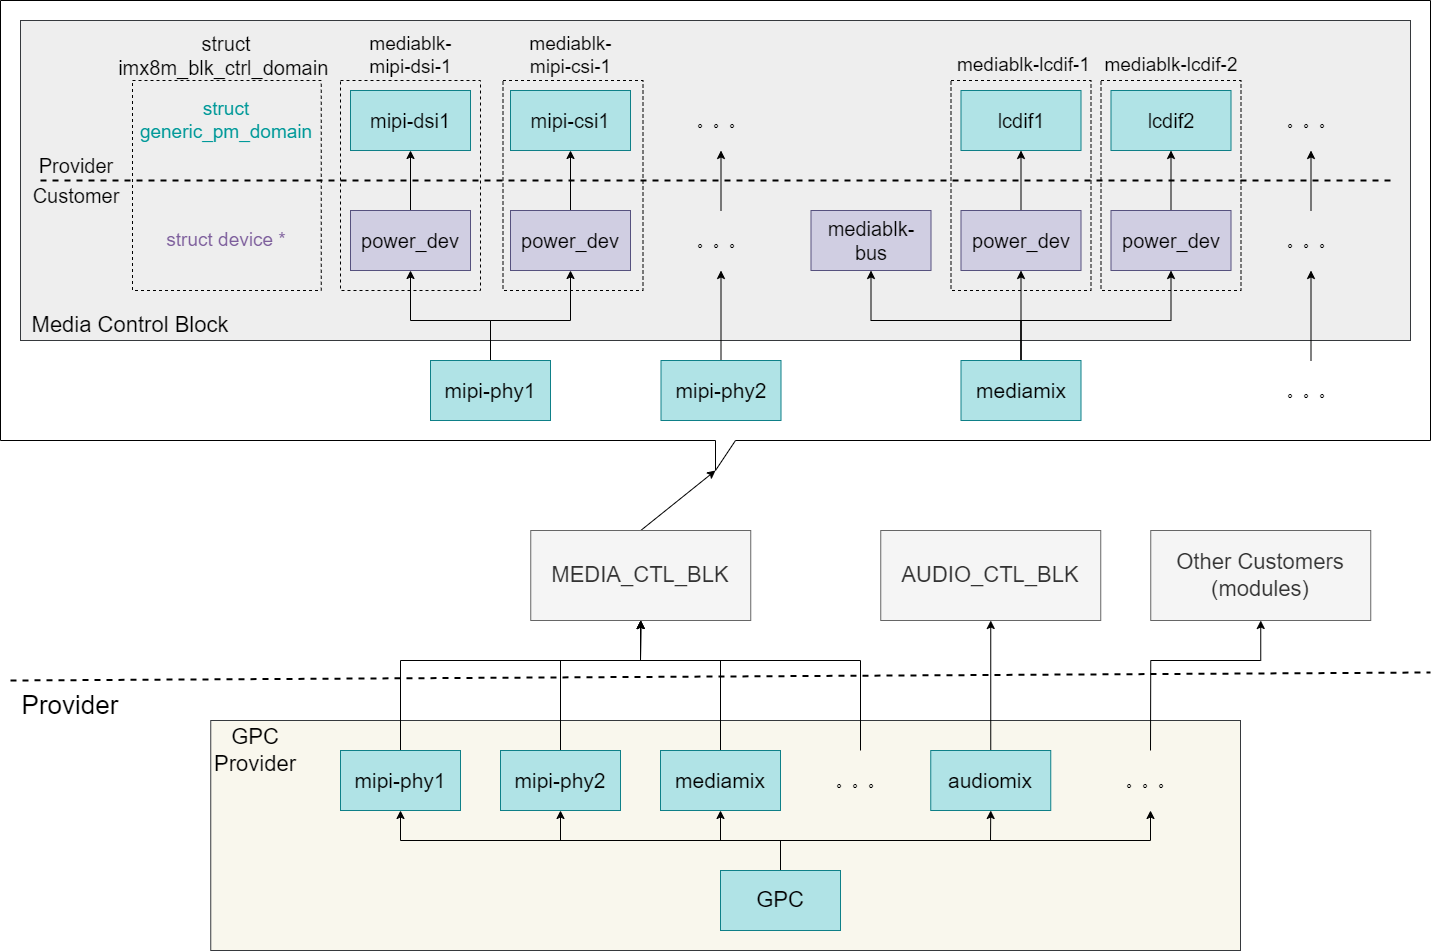

The diagram above was exported from draw.io. Its source (the exported page's mxGraphModel, read from the mxfile embedded in the PNG):
<mxGraphModel dx="2380" dy="1524" grid="1" gridSize="10" guides="1" tooltips="1" connect="1" arrows="1" fold="1" page="0" pageScale="1" pageWidth="850" pageHeight="1100" background="#ffffff" math="0" shadow="0">
  <root>
    <mxCell id="0" />
    <mxCell id="1" parent="0" />
    <mxCell id="77" value="" style="rounded=0;whiteSpace=wrap;html=1;fillColor=#eeeeee;strokeColor=#36393d;" parent="1" vertex="1">
      <mxGeometry x="-90" y="-360" width="1390" height="320" as="geometry" />
    </mxCell>
    <mxCell id="123" value="" style="rounded=0;whiteSpace=wrap;html=1;fillColor=#f9f7ed;strokeColor=#36393d;" parent="1" vertex="1">
      <mxGeometry x="100.25" y="340" width="1029.75" height="230" as="geometry" />
    </mxCell>
    <mxCell id="211" style="edgeStyle=none;rounded=0;html=1;exitX=0.5;exitY=0;exitDx=0;exitDy=0;entryX=0.5;entryY=1;entryDx=0;entryDy=0;strokeColor=#000000;strokeWidth=1;fontSize=22;fontColor=#7D5E9C;" parent="1" source="124" target="168" edge="1">
      <mxGeometry relative="1" as="geometry" />
    </mxCell>
    <mxCell id="124" value="&lt;font color=&quot;#000000&quot;&gt;&lt;span style=&quot;font-size: 21px;&quot;&gt;audiomix&lt;/span&gt;&lt;/font&gt;" style="rounded=0;whiteSpace=wrap;html=1;strokeColor=#0e8088;fillColor=#b0e3e6;" parent="1" vertex="1">
      <mxGeometry x="820.25" y="370" width="120" height="60" as="geometry" />
    </mxCell>
    <mxCell id="126" style="edgeStyle=none;rounded=0;html=1;exitX=0.5;exitY=0;exitDx=0;exitDy=0;entryX=0.5;entryY=1;entryDx=0;entryDy=0;strokeColor=#000000;fontSize=16;fontColor=#000000;" parent="1" source="130" target="134" edge="1">
      <mxGeometry relative="1" as="geometry">
        <Array as="points">
          <mxPoint x="670" y="460" />
          <mxPoint x="610" y="460" />
        </Array>
      </mxGeometry>
    </mxCell>
    <mxCell id="129" style="edgeStyle=none;html=1;exitX=0.5;exitY=0;exitDx=0;exitDy=0;entryX=0.5;entryY=1;entryDx=0;entryDy=0;strokeColor=#000000;rounded=0;" parent="1" source="130" target="139" edge="1">
      <mxGeometry relative="1" as="geometry">
        <Array as="points">
          <mxPoint x="670" y="460" />
          <mxPoint x="290" y="460" />
        </Array>
      </mxGeometry>
    </mxCell>
    <mxCell id="213" style="edgeStyle=none;rounded=0;html=1;exitX=0.5;exitY=0;exitDx=0;exitDy=0;entryX=0.5;entryY=1;entryDx=0;entryDy=0;strokeColor=#000000;strokeWidth=1;fontSize=22;fontColor=#7D5E9C;" parent="1" source="130" target="136" edge="1">
      <mxGeometry relative="1" as="geometry">
        <Array as="points">
          <mxPoint x="670" y="460" />
          <mxPoint x="1040" y="460" />
        </Array>
      </mxGeometry>
    </mxCell>
    <mxCell id="222" style="edgeStyle=none;rounded=0;html=1;exitX=0.5;exitY=0;exitDx=0;exitDy=0;entryX=0.5;entryY=1;entryDx=0;entryDy=0;strokeColor=#000000;strokeWidth=1;fontSize=20;fontColor=#7D5E9C;" parent="1" source="130" target="149" edge="1">
      <mxGeometry relative="1" as="geometry">
        <Array as="points">
          <mxPoint x="670" y="460" />
          <mxPoint x="450" y="460" />
        </Array>
      </mxGeometry>
    </mxCell>
    <mxCell id="223" style="edgeStyle=none;rounded=0;html=1;exitX=0.5;exitY=0;exitDx=0;exitDy=0;entryX=0.5;entryY=1;entryDx=0;entryDy=0;strokeColor=#000000;strokeWidth=1;fontSize=20;fontColor=#7D5E9C;" parent="1" source="130" target="124" edge="1">
      <mxGeometry relative="1" as="geometry">
        <Array as="points">
          <mxPoint x="670" y="460" />
          <mxPoint x="770" y="460" />
          <mxPoint x="880" y="460" />
        </Array>
      </mxGeometry>
    </mxCell>
    <mxCell id="130" value="&lt;font style=&quot;font-size: 22px;&quot; color=&quot;#000000&quot;&gt;GPC&lt;/font&gt;" style="rounded=0;whiteSpace=wrap;html=1;strokeColor=#0e8088;fillColor=#b0e3e6;" parent="1" vertex="1">
      <mxGeometry x="610" y="490" width="120" height="60" as="geometry" />
    </mxCell>
    <mxCell id="174" style="edgeStyle=none;rounded=0;html=1;exitX=0.5;exitY=0;exitDx=0;exitDy=0;entryX=0.5;entryY=1;entryDx=0;entryDy=0;strokeColor=#000000;" parent="1" source="134" target="171" edge="1">
      <mxGeometry relative="1" as="geometry">
        <Array as="points">
          <mxPoint x="610" y="280" />
          <mxPoint x="530" y="280" />
        </Array>
      </mxGeometry>
    </mxCell>
    <mxCell id="134" value="&lt;font style=&quot;font-size: 21px;&quot; color=&quot;#000000&quot;&gt;mediamix&lt;/font&gt;" style="rounded=0;whiteSpace=wrap;html=1;strokeColor=#0e8088;fillColor=#b0e3e6;" parent="1" vertex="1">
      <mxGeometry x="550" y="370" width="120" height="60" as="geometry" />
    </mxCell>
    <mxCell id="214" style="edgeStyle=none;rounded=0;html=1;exitX=0.5;exitY=0;exitDx=0;exitDy=0;entryX=0.5;entryY=1;entryDx=0;entryDy=0;strokeColor=#000000;strokeWidth=1;fontSize=22;fontColor=#7D5E9C;" parent="1" source="136" target="169" edge="1">
      <mxGeometry relative="1" as="geometry">
        <Array as="points">
          <mxPoint x="1040.25" y="280" />
          <mxPoint x="1150.25" y="280" />
        </Array>
      </mxGeometry>
    </mxCell>
    <mxCell id="136" value="。。。" style="text;html=1;strokeColor=none;fillColor=none;align=center;verticalAlign=middle;whiteSpace=wrap;rounded=0;fontSize=16;fontColor=#000000;" parent="1" vertex="1">
      <mxGeometry x="980" y="370" width="120" height="60" as="geometry" />
    </mxCell>
    <mxCell id="172" style="edgeStyle=none;html=1;exitX=0.5;exitY=0;exitDx=0;exitDy=0;entryX=0.5;entryY=1;entryDx=0;entryDy=0;strokeColor=#000000;rounded=0;" parent="1" source="139" target="171" edge="1">
      <mxGeometry relative="1" as="geometry">
        <Array as="points">
          <mxPoint x="290" y="280" />
          <mxPoint x="530" y="280" />
        </Array>
      </mxGeometry>
    </mxCell>
    <mxCell id="139" value="&lt;font style=&quot;font-size: 21px;&quot; color=&quot;#000000&quot;&gt;mipi-phy1&lt;/font&gt;" style="rounded=0;whiteSpace=wrap;html=1;strokeColor=#0e8088;fillColor=#b0e3e6;" parent="1" vertex="1">
      <mxGeometry x="230" y="370" width="120" height="60" as="geometry" />
    </mxCell>
    <mxCell id="141" value="&lt;span style=&quot;color: rgb(0, 0, 0);&quot;&gt;&lt;font style=&quot;font-size: 20px;&quot;&gt;mediablk-bus&lt;/font&gt;&lt;/span&gt;" style="rounded=0;whiteSpace=wrap;html=1;strokeColor=#56517e;fillColor=#d0cee2;" parent="1" vertex="1">
      <mxGeometry x="700.5" y="-170" width="120" height="60" as="geometry" />
    </mxCell>
    <mxCell id="218" style="edgeStyle=none;rounded=0;html=1;exitX=0.5;exitY=0;exitDx=0;exitDy=0;entryX=0.5;entryY=1;entryDx=0;entryDy=0;strokeColor=#000000;strokeWidth=1;fontSize=19;fontColor=#7D5E9C;" parent="1" source="143" target="157" edge="1">
      <mxGeometry relative="1" as="geometry" />
    </mxCell>
    <mxCell id="143" value="&lt;font style=&quot;font-size: 20px;&quot; color=&quot;#000000&quot;&gt;power_dev&lt;/font&gt;" style="rounded=0;whiteSpace=wrap;html=1;strokeColor=#56517e;fillColor=#d0cee2;" parent="1" vertex="1">
      <mxGeometry x="1000.5" y="-170" width="120" height="60" as="geometry" />
    </mxCell>
    <mxCell id="144" style="edgeStyle=none;rounded=0;html=1;exitX=0.5;exitY=0;exitDx=0;exitDy=0;entryX=0.5;entryY=1;entryDx=0;entryDy=0;strokeColor=#000000;" parent="1" source="145" target="158" edge="1">
      <mxGeometry relative="1" as="geometry" />
    </mxCell>
    <mxCell id="145" value="&lt;font style=&quot;font-size: 20px;&quot; color=&quot;#000000&quot;&gt;power_dev&lt;/font&gt;" style="rounded=0;whiteSpace=wrap;html=1;strokeColor=#56517e;fillColor=#d0cee2;" parent="1" vertex="1">
      <mxGeometry x="850.5" y="-170" width="120" height="60" as="geometry" />
    </mxCell>
    <mxCell id="146" style="edgeStyle=none;rounded=0;html=1;exitX=0.5;exitY=0;exitDx=0;exitDy=0;strokeColor=#000000;" parent="1" source="147" target="159" edge="1">
      <mxGeometry relative="1" as="geometry" />
    </mxCell>
    <mxCell id="147" value="。。。" style="text;html=1;strokeColor=none;fillColor=none;align=center;verticalAlign=middle;whiteSpace=wrap;rounded=0;fontSize=16;fontColor=#000000;" parent="1" vertex="1">
      <mxGeometry x="1140.5" y="-170" width="120" height="60" as="geometry" />
    </mxCell>
    <mxCell id="173" style="edgeStyle=none;rounded=0;html=1;exitX=0.5;exitY=0;exitDx=0;exitDy=0;entryX=0.5;entryY=1;entryDx=0;entryDy=0;strokeColor=#000000;" parent="1" source="149" target="171" edge="1">
      <mxGeometry relative="1" as="geometry">
        <Array as="points">
          <mxPoint x="450" y="280" />
          <mxPoint x="530" y="280" />
        </Array>
      </mxGeometry>
    </mxCell>
    <mxCell id="149" value="&lt;font style=&quot;font-size: 21px;&quot; color=&quot;#000000&quot;&gt;mipi-phy2&lt;/font&gt;" style="rounded=0;whiteSpace=wrap;html=1;strokeColor=#0e8088;fillColor=#b0e3e6;" parent="1" vertex="1">
      <mxGeometry x="390" y="370" width="120" height="60" as="geometry" />
    </mxCell>
    <mxCell id="150" style="edgeStyle=none;rounded=0;html=1;exitX=0.5;exitY=0;exitDx=0;exitDy=0;strokeColor=#000000;" parent="1" source="151" target="160" edge="1">
      <mxGeometry relative="1" as="geometry" />
    </mxCell>
    <mxCell id="151" value="&lt;font style=&quot;font-size: 20px;&quot; color=&quot;#000000&quot;&gt;power_dev&lt;/font&gt;" style="rounded=0;whiteSpace=wrap;html=1;strokeColor=#56517e;fillColor=#d0cee2;" parent="1" vertex="1">
      <mxGeometry x="240" y="-170" width="120" height="60" as="geometry" />
    </mxCell>
    <mxCell id="152" style="edgeStyle=none;rounded=0;html=1;exitX=0.5;exitY=0;exitDx=0;exitDy=0;entryX=0.5;entryY=1;entryDx=0;entryDy=0;strokeColor=#000000;" parent="1" source="153" target="161" edge="1">
      <mxGeometry relative="1" as="geometry" />
    </mxCell>
    <mxCell id="153" value="&lt;font style=&quot;font-size: 20px;&quot; color=&quot;#000000&quot;&gt;power_dev&lt;/font&gt;" style="rounded=0;whiteSpace=wrap;html=1;strokeColor=#56517e;fillColor=#d0cee2;" parent="1" vertex="1">
      <mxGeometry x="400" y="-170" width="120" height="60" as="geometry" />
    </mxCell>
    <mxCell id="154" style="edgeStyle=none;rounded=0;html=1;exitX=0.5;exitY=0;exitDx=0;exitDy=0;strokeColor=#000000;" parent="1" source="155" target="162" edge="1">
      <mxGeometry relative="1" as="geometry" />
    </mxCell>
    <mxCell id="155" value="。。。" style="text;html=1;strokeColor=none;fillColor=none;align=center;verticalAlign=middle;whiteSpace=wrap;rounded=0;fontSize=16;fontColor=#000000;" parent="1" vertex="1">
      <mxGeometry x="550.5" y="-170" width="120" height="60" as="geometry" />
    </mxCell>
    <mxCell id="157" value="&lt;font style=&quot;font-size: 20px;&quot; color=&quot;#000000&quot;&gt;lcdif2&lt;/font&gt;" style="rounded=0;whiteSpace=wrap;html=1;strokeColor=#0e8088;fillColor=#b0e3e6;" parent="1" vertex="1">
      <mxGeometry x="1000.5" y="-290" width="120" height="60" as="geometry" />
    </mxCell>
    <mxCell id="158" value="&lt;font style=&quot;font-size: 20px;&quot; color=&quot;#000000&quot;&gt;lcdif1&lt;/font&gt;" style="rounded=0;whiteSpace=wrap;html=1;strokeColor=#0e8088;fillColor=#b0e3e6;" parent="1" vertex="1">
      <mxGeometry x="850.5" y="-290" width="120" height="60" as="geometry" />
    </mxCell>
    <mxCell id="159" value="。。。" style="text;html=1;strokeColor=none;fillColor=none;align=center;verticalAlign=middle;whiteSpace=wrap;rounded=0;fontSize=16;fontColor=#000000;" parent="1" vertex="1">
      <mxGeometry x="1140.5" y="-290" width="120" height="60" as="geometry" />
    </mxCell>
    <mxCell id="160" value="&lt;font style=&quot;font-size: 20px;&quot; color=&quot;#000000&quot;&gt;mipi-dsi1&lt;/font&gt;" style="rounded=0;whiteSpace=wrap;html=1;strokeColor=#0e8088;fillColor=#b0e3e6;" parent="1" vertex="1">
      <mxGeometry x="240" y="-290" width="120" height="60" as="geometry" />
    </mxCell>
    <mxCell id="161" value="&lt;font style=&quot;font-size: 20px;&quot; color=&quot;#000000&quot;&gt;mipi-csi1&lt;/font&gt;" style="rounded=0;whiteSpace=wrap;html=1;strokeColor=#0e8088;fillColor=#b0e3e6;" parent="1" vertex="1">
      <mxGeometry x="400" y="-290" width="120" height="60" as="geometry" />
    </mxCell>
    <mxCell id="162" value="。。。" style="text;html=1;strokeColor=none;fillColor=none;align=center;verticalAlign=middle;whiteSpace=wrap;rounded=0;fontSize=16;fontColor=#000000;" parent="1" vertex="1">
      <mxGeometry x="550.5" y="-290" width="120" height="60" as="geometry" />
    </mxCell>
    <mxCell id="163" value="&lt;font style=&quot;font-size: 22px;&quot; color=&quot;#000000&quot;&gt;GPC&lt;br&gt;Provider&lt;br&gt;&lt;/font&gt;" style="text;html=1;strokeColor=none;fillColor=none;align=center;verticalAlign=middle;whiteSpace=wrap;rounded=0;" parent="1" vertex="1">
      <mxGeometry x="90" y="340" width="110" height="60" as="geometry" />
    </mxCell>
    <mxCell id="164" value="" style="endArrow=none;dashed=1;html=1;rounded=0;strokeColor=#000000;fontSize=16;fontColor=#000000;strokeWidth=2;" parent="1" edge="1">
      <mxGeometry width="50" height="50" relative="1" as="geometry">
        <mxPoint x="-70" y="-200" as="sourcePoint" />
        <mxPoint x="1280.5" y="-200" as="targetPoint" />
      </mxGeometry>
    </mxCell>
    <mxCell id="165" value="&lt;font style=&quot;font-size: 20px;&quot;&gt;Customer&lt;/font&gt;" style="text;html=1;strokeColor=none;fillColor=none;align=center;verticalAlign=middle;whiteSpace=wrap;rounded=0;fontSize=16;fontColor=#000000;" parent="1" vertex="1">
      <mxGeometry x="-63.629999999999995" y="-200" width="60" height="30" as="geometry" />
    </mxCell>
    <mxCell id="166" value="&lt;font style=&quot;font-size: 20px;&quot;&gt;Provider&lt;/font&gt;" style="text;html=1;strokeColor=none;fillColor=none;align=center;verticalAlign=middle;whiteSpace=wrap;rounded=0;fontSize=16;fontColor=#000000;" parent="1" vertex="1">
      <mxGeometry x="-63.629999999999995" y="-230" width="60" height="30" as="geometry" />
    </mxCell>
    <mxCell id="168" value="&lt;font style=&quot;font-size: 22px;&quot;&gt;AUDIO_CTL_BLK&lt;/font&gt;" style="rounded=0;whiteSpace=wrap;html=1;fillColor=#f5f5f5;strokeColor=#666666;fontColor=#333333;" parent="1" vertex="1">
      <mxGeometry x="770.25" y="150" width="220" height="90" as="geometry" />
    </mxCell>
    <mxCell id="169" value="&lt;font style=&quot;font-size: 22px;&quot;&gt;Other Customers&lt;br&gt;(modules)&lt;br&gt;&lt;/font&gt;" style="rounded=0;whiteSpace=wrap;html=1;fillColor=#f5f5f5;strokeColor=#666666;fontColor=#333333;" parent="1" vertex="1">
      <mxGeometry x="1040.25" y="150" width="220" height="90" as="geometry" />
    </mxCell>
    <mxCell id="225" style="edgeStyle=none;rounded=0;html=1;exitX=0.5;exitY=0;exitDx=0;exitDy=0;strokeColor=#000000;strokeWidth=1;fontSize=20;fontColor=#7D5E9C;entryX=0;entryY=0;entryDx=715;entryDy=470;entryPerimeter=0;" parent="1" source="171" target="226" edge="1">
      <mxGeometry relative="1" as="geometry">
        <mxPoint x="580" y="90" as="targetPoint" />
      </mxGeometry>
    </mxCell>
    <mxCell id="171" value="&lt;font style=&quot;font-size: 22px;&quot;&gt;MEDIA_CTL_BLK&lt;/font&gt;" style="rounded=0;whiteSpace=wrap;html=1;fillColor=#f5f5f5;strokeColor=#666666;fontColor=#333333;" parent="1" vertex="1">
      <mxGeometry x="420.25" y="150" width="220" height="90" as="geometry" />
    </mxCell>
    <mxCell id="177" value="" style="endArrow=none;dashed=1;html=1;rounded=0;strokeColor=#000000;fontSize=16;strokeWidth=2;" parent="1" edge="1">
      <mxGeometry width="50" height="50" relative="1" as="geometry">
        <mxPoint x="-100" y="300" as="sourcePoint" />
        <mxPoint x="1320" y="292" as="targetPoint" />
      </mxGeometry>
    </mxCell>
    <mxCell id="178" value="&lt;font style=&quot;font-size: 26px;&quot; color=&quot;#000000&quot;&gt;Provider&lt;/font&gt;" style="text;html=1;strokeColor=none;fillColor=none;align=center;verticalAlign=middle;whiteSpace=wrap;rounded=0;fontSize=16;" parent="1" vertex="1">
      <mxGeometry x="-100" y="310" width="120" height="30" as="geometry" />
    </mxCell>
    <mxCell id="182" style="edgeStyle=none;rounded=0;html=1;exitX=0.5;exitY=0;exitDx=0;exitDy=0;entryX=0.5;entryY=1;entryDx=0;entryDy=0;strokeColor=#000000;strokeWidth=1;fontSize=20;fontColor=#000000;" parent="1" source="179" target="151" edge="1">
      <mxGeometry relative="1" as="geometry">
        <Array as="points">
          <mxPoint x="380" y="-60" />
          <mxPoint x="300" y="-60" />
        </Array>
      </mxGeometry>
    </mxCell>
    <mxCell id="183" style="edgeStyle=none;rounded=0;html=1;exitX=0.5;exitY=0;exitDx=0;exitDy=0;entryX=0.5;entryY=1;entryDx=0;entryDy=0;strokeColor=#000000;strokeWidth=1;fontSize=20;fontColor=#000000;" parent="1" source="179" target="153" edge="1">
      <mxGeometry relative="1" as="geometry">
        <Array as="points">
          <mxPoint x="380" y="-60" />
          <mxPoint x="460" y="-60" />
        </Array>
      </mxGeometry>
    </mxCell>
    <mxCell id="179" value="&lt;font style=&quot;font-size: 21px;&quot; color=&quot;#000000&quot;&gt;mipi-phy1&lt;/font&gt;" style="rounded=0;whiteSpace=wrap;html=1;strokeColor=#0e8088;fillColor=#b0e3e6;" parent="1" vertex="1">
      <mxGeometry x="320" y="-20" width="120" height="60" as="geometry" />
    </mxCell>
    <mxCell id="185" style="edgeStyle=none;rounded=0;html=1;exitX=0.5;exitY=0;exitDx=0;exitDy=0;entryX=0.5;entryY=1;entryDx=0;entryDy=0;strokeColor=#000000;strokeWidth=1;fontSize=20;fontColor=#000000;" parent="1" source="180" target="155" edge="1">
      <mxGeometry relative="1" as="geometry" />
    </mxCell>
    <mxCell id="180" value="&lt;font style=&quot;font-size: 21px;&quot; color=&quot;#000000&quot;&gt;mipi-phy2&lt;/font&gt;" style="rounded=0;whiteSpace=wrap;html=1;strokeColor=#0e8088;fillColor=#b0e3e6;" parent="1" vertex="1">
      <mxGeometry x="550.5" y="-20" width="120" height="60" as="geometry" />
    </mxCell>
    <mxCell id="186" style="edgeStyle=none;rounded=0;html=1;exitX=0.5;exitY=0;exitDx=0;exitDy=0;entryX=0.5;entryY=1;entryDx=0;entryDy=0;strokeColor=#000000;strokeWidth=1;fontSize=20;fontColor=#000000;" parent="1" source="181" target="141" edge="1">
      <mxGeometry relative="1" as="geometry">
        <Array as="points">
          <mxPoint x="910.5" y="-60" />
          <mxPoint x="760.5" y="-60" />
        </Array>
      </mxGeometry>
    </mxCell>
    <mxCell id="187" style="edgeStyle=none;rounded=0;html=1;exitX=0.5;exitY=0;exitDx=0;exitDy=0;strokeColor=#000000;strokeWidth=1;fontSize=20;fontColor=#000000;entryX=0.5;entryY=1;entryDx=0;entryDy=0;" parent="1" source="181" target="145" edge="1">
      <mxGeometry relative="1" as="geometry">
        <mxPoint x="900.5" y="-110" as="targetPoint" />
      </mxGeometry>
    </mxCell>
    <mxCell id="188" style="edgeStyle=none;rounded=0;html=1;exitX=0.5;exitY=0;exitDx=0;exitDy=0;entryX=0.5;entryY=1;entryDx=0;entryDy=0;strokeColor=#000000;strokeWidth=1;fontSize=20;fontColor=#000000;" parent="1" source="181" target="143" edge="1">
      <mxGeometry relative="1" as="geometry">
        <Array as="points">
          <mxPoint x="910.5" y="-60" />
          <mxPoint x="1060.5" y="-60" />
        </Array>
      </mxGeometry>
    </mxCell>
    <mxCell id="181" value="&lt;font style=&quot;font-size: 21px;&quot; color=&quot;#000000&quot;&gt;mediamix&lt;/font&gt;" style="rounded=0;whiteSpace=wrap;html=1;strokeColor=#0e8088;fillColor=#b0e3e6;" parent="1" vertex="1">
      <mxGeometry x="850.5" y="-20" width="120" height="60" as="geometry" />
    </mxCell>
    <mxCell id="191" style="edgeStyle=none;rounded=0;html=1;exitX=0.5;exitY=0;exitDx=0;exitDy=0;entryX=0.5;entryY=1;entryDx=0;entryDy=0;strokeColor=#000000;strokeWidth=1;fontSize=20;fontColor=#000000;" parent="1" source="189" target="147" edge="1">
      <mxGeometry relative="1" as="geometry" />
    </mxCell>
    <mxCell id="189" value="。。。" style="text;html=1;strokeColor=none;fillColor=none;align=center;verticalAlign=middle;whiteSpace=wrap;rounded=0;fontSize=16;fontColor=#000000;" parent="1" vertex="1">
      <mxGeometry x="1140.5" y="-20" width="120" height="60" as="geometry" />
    </mxCell>
    <mxCell id="192" value="" style="rounded=0;whiteSpace=wrap;html=1;fontSize=20;fillColor=none;strokeColor=#000000;dashed=1;" parent="1" vertex="1">
      <mxGeometry x="230" y="-300" width="140" height="210" as="geometry" />
    </mxCell>
    <mxCell id="194" value="&lt;font style=&quot;font-size: 19px;&quot;&gt;mediablk-&lt;br&gt;mipi-dsi-1&lt;/font&gt;" style="text;html=1;strokeColor=none;fillColor=none;align=center;verticalAlign=middle;whiteSpace=wrap;rounded=0;fontSize=16;fontColor=#000000;" parent="1" vertex="1">
      <mxGeometry x="227.5" y="-340" width="145" height="30" as="geometry" />
    </mxCell>
    <mxCell id="195" value="&lt;font style=&quot;font-size: 19px;&quot;&gt;mediablk-&lt;br&gt;mipi-csi-1&lt;/font&gt;" style="text;html=1;strokeColor=none;fillColor=none;align=center;verticalAlign=middle;whiteSpace=wrap;rounded=0;fontSize=16;fontColor=#000000;" parent="1" vertex="1">
      <mxGeometry x="387.5" y="-340" width="145" height="30" as="geometry" />
    </mxCell>
    <mxCell id="197" value="&lt;div style=&quot;text-align: start;&quot;&gt;&lt;font style=&quot;font-size: 19px;&quot; color=&quot;#7d5e9c&quot;&gt;struct device *&lt;/font&gt;&lt;/div&gt;" style="text;html=1;strokeColor=none;fillColor=none;align=center;verticalAlign=middle;whiteSpace=wrap;rounded=0;fontSize=16;fontColor=#000000;" parent="1" vertex="1">
      <mxGeometry x="51.370000000000005" y="-155" width="130" height="30" as="geometry" />
    </mxCell>
    <mxCell id="200" value="&lt;font style=&quot;font-size: 19px;&quot;&gt;mediablk-lcdif-2&lt;/font&gt;" style="text;html=1;strokeColor=none;fillColor=none;align=center;verticalAlign=middle;whiteSpace=wrap;rounded=0;fontSize=16;fontColor=#000000;" parent="1" vertex="1">
      <mxGeometry x="990.5" y="-330" width="140" height="30" as="geometry" />
    </mxCell>
    <mxCell id="201" value="&lt;font style=&quot;font-size: 19px;&quot;&gt;mediablk-lcdif-1&lt;/font&gt;" style="text;html=1;strokeColor=none;fillColor=none;align=center;verticalAlign=middle;whiteSpace=wrap;rounded=0;fontSize=16;fontColor=#000000;" parent="1" vertex="1">
      <mxGeometry x="840.5" y="-330" width="145" height="30" as="geometry" />
    </mxCell>
    <mxCell id="204" value="&lt;font style=&quot;font-size: 19px;&quot; color=&quot;#009999&quot;&gt;struct &lt;br&gt;generic_pm_domain&lt;/font&gt;" style="text;html=1;strokeColor=none;fillColor=none;align=center;verticalAlign=middle;whiteSpace=wrap;rounded=0;fontSize=16;fontColor=#000000;" parent="1" vertex="1">
      <mxGeometry x="-3.6300000000000026" y="-275" width="240" height="30" as="geometry" />
    </mxCell>
    <mxCell id="205" value="" style="rounded=0;whiteSpace=wrap;html=1;fontSize=20;fillColor=none;strokeColor=#000000;dashed=1;" parent="1" vertex="1">
      <mxGeometry x="392.5" y="-300" width="140" height="210" as="geometry" />
    </mxCell>
    <mxCell id="206" value="" style="rounded=0;whiteSpace=wrap;html=1;fontSize=20;fillColor=none;strokeColor=#000000;dashed=1;" parent="1" vertex="1">
      <mxGeometry x="840.5" y="-300" width="140" height="210" as="geometry" />
    </mxCell>
    <mxCell id="209" value="&lt;font style=&quot;&quot; color=&quot;#000000&quot;&gt;&lt;font style=&quot;font-size: 22px;&quot;&gt;Media Control Block&lt;/font&gt;&lt;br&gt;&lt;/font&gt;" style="text;html=1;strokeColor=none;fillColor=none;align=center;verticalAlign=middle;whiteSpace=wrap;rounded=0;" parent="1" vertex="1">
      <mxGeometry x="-80" y="-80" width="200" height="50" as="geometry" />
    </mxCell>
    <mxCell id="207" value="" style="rounded=0;whiteSpace=wrap;html=1;fontSize=20;fillColor=none;strokeColor=#000000;dashed=1;" parent="1" vertex="1">
      <mxGeometry x="990.5" y="-300" width="140" height="210" as="geometry" />
    </mxCell>
    <mxCell id="221" style="edgeStyle=none;rounded=0;html=1;exitX=0.5;exitY=0;exitDx=0;exitDy=0;entryX=0.5;entryY=1;entryDx=0;entryDy=0;strokeColor=#000000;strokeWidth=1;fontSize=20;fontColor=#7D5E9C;" parent="1" source="220" target="171" edge="1">
      <mxGeometry relative="1" as="geometry">
        <Array as="points">
          <mxPoint x="750" y="280" />
          <mxPoint x="530" y="280" />
        </Array>
      </mxGeometry>
    </mxCell>
    <mxCell id="220" value="。。。" style="text;html=1;strokeColor=none;fillColor=none;align=center;verticalAlign=middle;whiteSpace=wrap;rounded=0;fontSize=16;fontColor=#000000;" parent="1" vertex="1">
      <mxGeometry x="690" y="370" width="120" height="60" as="geometry" />
    </mxCell>
    <mxCell id="226" value="" style="shape=callout;whiteSpace=wrap;html=1;perimeter=calloutPerimeter;labelBackgroundColor=#FFFFFF;strokeWidth=1;fontSize=20;fillColor=none;strokeColor=#000000;position2=0.5;" parent="1" vertex="1">
      <mxGeometry x="-110" y="-380" width="1430" height="470" as="geometry" />
    </mxCell>
    <mxCell id="228" value="&lt;font style=&quot;font-size: 20px;&quot; color=&quot;#000000&quot;&gt;struct imx8m_blk_ctrl_domain&amp;nbsp;&lt;/font&gt;" style="text;html=1;strokeColor=none;fillColor=none;align=center;verticalAlign=middle;whiteSpace=wrap;rounded=0;" parent="1" vertex="1">
      <mxGeometry x="5.75" y="-340" width="220" height="30" as="geometry" />
    </mxCell>
    <mxCell id="229" value="" style="rounded=0;whiteSpace=wrap;html=1;fontSize=20;fillColor=none;strokeColor=#000000;dashed=1;" vertex="1" parent="1">
      <mxGeometry x="22" y="-300" width="188.75" height="210" as="geometry" />
    </mxCell>
  </root>
</mxGraphModel>